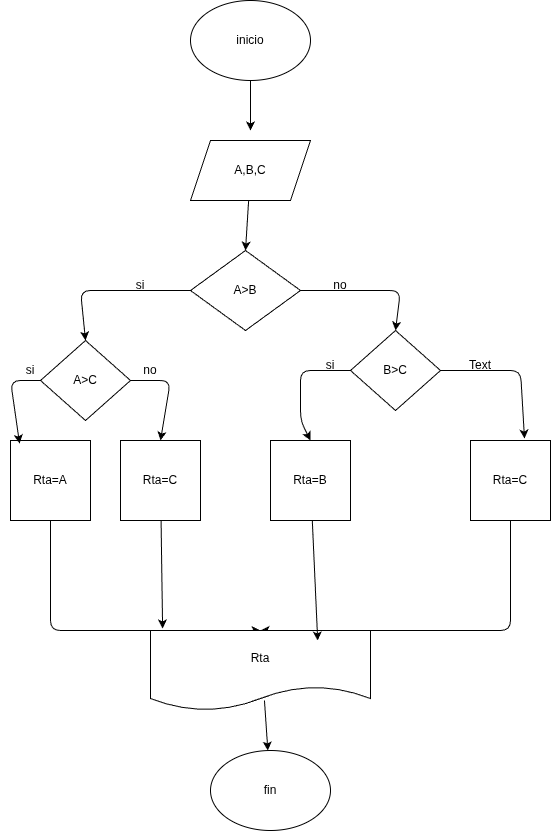

The diagram above was exported from draw.io. Its source (the exported page's mxGraphModel, read from the mxfile embedded in the PNG):
<mxGraphModel dx="532" dy="483" grid="1" gridSize="10" guides="1" tooltips="1" connect="1" arrows="1" fold="1" page="1" pageScale="1" pageWidth="850" pageHeight="1100" math="0" shadow="0">
  <root>
    <mxCell id="0" />
    <mxCell id="1" parent="0" />
    <mxCell id="4" style="edgeStyle=none;html=1;entryX=0.5;entryY=0;entryDx=0;entryDy=0;" edge="1" parent="1" source="2">
      <mxGeometry relative="1" as="geometry">
        <mxPoint x="250" y="170" as="targetPoint" />
      </mxGeometry>
    </mxCell>
    <mxCell id="2" value="inicio" style="ellipse;whiteSpace=wrap;html=1;" vertex="1" parent="1">
      <mxGeometry x="190" y="40" width="120" height="80" as="geometry" />
    </mxCell>
    <mxCell id="18" style="edgeStyle=none;html=1;entryX=0.5;entryY=0;entryDx=0;entryDy=0;" edge="1" parent="1" source="16" target="17">
      <mxGeometry relative="1" as="geometry" />
    </mxCell>
    <mxCell id="16" value="A,B,C" style="shape=parallelogram;perimeter=parallelogramPerimeter;whiteSpace=wrap;html=1;fixedSize=1;" vertex="1" parent="1">
      <mxGeometry x="190" y="180" width="120" height="60" as="geometry" />
    </mxCell>
    <mxCell id="20" style="edgeStyle=none;html=1;entryX=0.5;entryY=0;entryDx=0;entryDy=0;" edge="1" parent="1" source="17" target="19">
      <mxGeometry relative="1" as="geometry">
        <Array as="points">
          <mxPoint x="80" y="330" />
        </Array>
      </mxGeometry>
    </mxCell>
    <mxCell id="22" style="edgeStyle=none;html=1;entryX=0.5;entryY=0;entryDx=0;entryDy=0;" edge="1" parent="1" source="17" target="21">
      <mxGeometry relative="1" as="geometry">
        <Array as="points">
          <mxPoint x="400" y="330" />
        </Array>
      </mxGeometry>
    </mxCell>
    <mxCell id="17" value="A&amp;gt;B" style="rhombus;whiteSpace=wrap;html=1;" vertex="1" parent="1">
      <mxGeometry x="190" y="290" width="110" height="80" as="geometry" />
    </mxCell>
    <mxCell id="73" style="edgeStyle=none;html=1;entryX=0.5;entryY=0;entryDx=0;entryDy=0;" edge="1" parent="1" source="19" target="28">
      <mxGeometry relative="1" as="geometry">
        <Array as="points">
          <mxPoint x="170" y="420" />
        </Array>
      </mxGeometry>
    </mxCell>
    <mxCell id="19" value="A&amp;gt;C" style="rhombus;whiteSpace=wrap;html=1;" vertex="1" parent="1">
      <mxGeometry x="40" y="380" width="90" height="80" as="geometry" />
    </mxCell>
    <mxCell id="25" style="edgeStyle=none;html=1;entryX=0.5;entryY=0;entryDx=0;entryDy=0;" edge="1" parent="1" source="21" target="23">
      <mxGeometry relative="1" as="geometry">
        <Array as="points">
          <mxPoint x="300" y="410" />
          <mxPoint x="300" y="460" />
        </Array>
      </mxGeometry>
    </mxCell>
    <mxCell id="21" value="B&amp;gt;C" style="rhombus;whiteSpace=wrap;html=1;" vertex="1" parent="1">
      <mxGeometry x="350" y="370" width="90" height="80" as="geometry" />
    </mxCell>
    <mxCell id="23" value="Rta=B" style="whiteSpace=wrap;html=1;aspect=fixed;" vertex="1" parent="1">
      <mxGeometry x="270" y="480" width="80" height="80" as="geometry" />
    </mxCell>
    <mxCell id="68" style="edgeStyle=none;html=1;entryX=0.5;entryY=0;entryDx=0;entryDy=0;" edge="1" parent="1" source="24" target="66">
      <mxGeometry relative="1" as="geometry">
        <Array as="points">
          <mxPoint x="510" y="670" />
        </Array>
      </mxGeometry>
    </mxCell>
    <mxCell id="24" value="Rta=C" style="whiteSpace=wrap;html=1;aspect=fixed;" vertex="1" parent="1">
      <mxGeometry x="470" y="480" width="80" height="80" as="geometry" />
    </mxCell>
    <mxCell id="26" style="edgeStyle=none;html=1;entryX=0.675;entryY=-0.025;entryDx=0;entryDy=0;entryPerimeter=0;" edge="1" parent="1" source="21" target="24">
      <mxGeometry relative="1" as="geometry">
        <Array as="points">
          <mxPoint x="520" y="410" />
        </Array>
      </mxGeometry>
    </mxCell>
    <mxCell id="28" value="Rta=C" style="whiteSpace=wrap;html=1;aspect=fixed;" vertex="1" parent="1">
      <mxGeometry x="120" y="480" width="80" height="80" as="geometry" />
    </mxCell>
    <mxCell id="67" style="edgeStyle=none;html=1;entryX=0.5;entryY=0;entryDx=0;entryDy=0;" edge="1" parent="1" source="29" target="66">
      <mxGeometry relative="1" as="geometry">
        <Array as="points">
          <mxPoint x="50" y="670" />
        </Array>
      </mxGeometry>
    </mxCell>
    <mxCell id="29" value="Rta=A" style="whiteSpace=wrap;html=1;aspect=fixed;" vertex="1" parent="1">
      <mxGeometry x="10" y="480" width="80" height="80" as="geometry" />
    </mxCell>
    <mxCell id="72" style="edgeStyle=none;html=1;exitX=0.518;exitY=0.875;exitDx=0;exitDy=0;exitPerimeter=0;" edge="1" parent="1" source="66" target="71">
      <mxGeometry relative="1" as="geometry" />
    </mxCell>
    <mxCell id="66" value="Rta" style="shape=document;whiteSpace=wrap;html=1;boundedLbl=1;" vertex="1" parent="1">
      <mxGeometry x="150" y="670" width="220" height="80" as="geometry" />
    </mxCell>
    <mxCell id="69" style="edgeStyle=none;html=1;entryX=0.055;entryY=-0.025;entryDx=0;entryDy=0;entryPerimeter=0;" edge="1" parent="1" source="28" target="66">
      <mxGeometry relative="1" as="geometry" />
    </mxCell>
    <mxCell id="70" style="edgeStyle=none;html=1;entryX=0.76;entryY=0.125;entryDx=0;entryDy=0;entryPerimeter=0;" edge="1" parent="1" source="23" target="66">
      <mxGeometry relative="1" as="geometry" />
    </mxCell>
    <mxCell id="71" value="fin" style="ellipse;whiteSpace=wrap;html=1;" vertex="1" parent="1">
      <mxGeometry x="210" y="790" width="120" height="80" as="geometry" />
    </mxCell>
    <mxCell id="74" style="edgeStyle=none;html=1;exitX=0;exitY=0.5;exitDx=0;exitDy=0;entryX=0.113;entryY=0.038;entryDx=0;entryDy=0;entryPerimeter=0;" edge="1" parent="1" source="19" target="29">
      <mxGeometry relative="1" as="geometry">
        <Array as="points">
          <mxPoint x="10" y="420" />
        </Array>
      </mxGeometry>
    </mxCell>
    <mxCell id="75" value="si" style="text;html=1;align=center;verticalAlign=middle;whiteSpace=wrap;rounded=0;" vertex="1" parent="1">
      <mxGeometry x="110" y="310" width="60" height="30" as="geometry" />
    </mxCell>
    <mxCell id="76" value="no" style="text;html=1;align=center;verticalAlign=middle;whiteSpace=wrap;rounded=0;" vertex="1" parent="1">
      <mxGeometry x="310" y="310" width="60" height="30" as="geometry" />
    </mxCell>
    <mxCell id="77" value="si" style="text;html=1;align=center;verticalAlign=middle;whiteSpace=wrap;rounded=0;" vertex="1" parent="1">
      <mxGeometry y="395" width="60" height="30" as="geometry" />
    </mxCell>
    <mxCell id="78" value="no" style="text;html=1;align=center;verticalAlign=middle;whiteSpace=wrap;rounded=0;" vertex="1" parent="1">
      <mxGeometry x="120" y="395" width="60" height="30" as="geometry" />
    </mxCell>
    <mxCell id="79" value="si" style="text;html=1;align=center;verticalAlign=middle;whiteSpace=wrap;rounded=0;" vertex="1" parent="1">
      <mxGeometry x="300" y="390" width="60" height="30" as="geometry" />
    </mxCell>
    <mxCell id="80" value="Text" style="text;html=1;align=center;verticalAlign=middle;whiteSpace=wrap;rounded=0;" vertex="1" parent="1">
      <mxGeometry x="450" y="390" width="60" height="30" as="geometry" />
    </mxCell>
  </root>
</mxGraphModel>